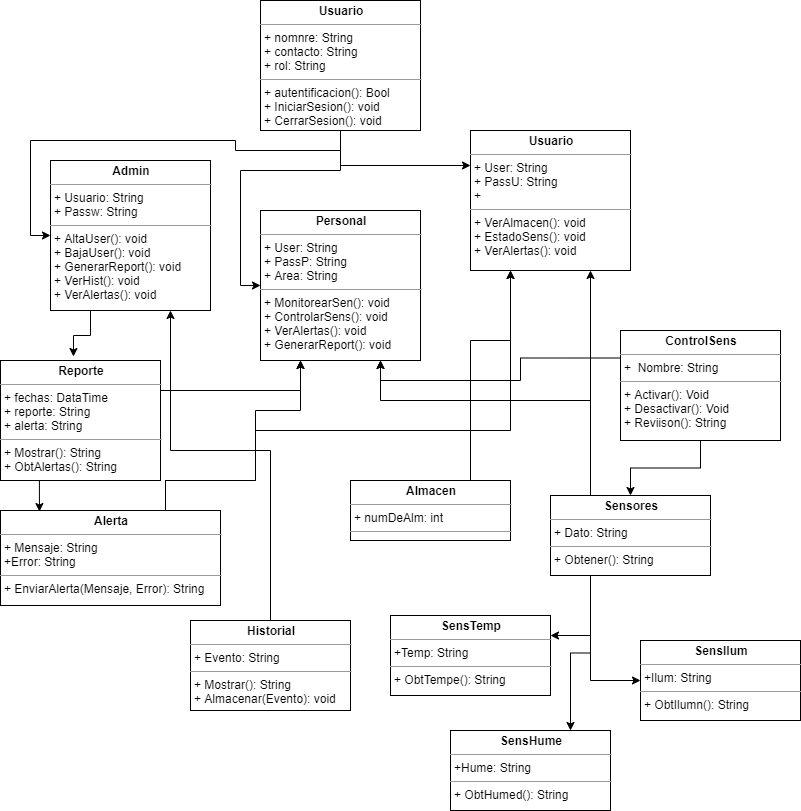

The diagram above was exported from draw.io. Its source (the exported page's mxGraphModel, read from the mxfile embedded in the PNG):
<mxGraphModel dx="880" dy="762" grid="1" gridSize="10" guides="1" tooltips="1" connect="1" arrows="1" fold="1" page="1" pageScale="1" pageWidth="827" pageHeight="1169" math="0" shadow="0">
  <root>
    <mxCell id="0" />
    <mxCell id="1" parent="0" />
    <mxCell id="5" style="edgeStyle=orthogonalEdgeStyle;rounded=0;orthogonalLoop=1;jettySize=auto;html=1;exitX=0.5;exitY=1;exitDx=0;exitDy=0;entryX=0;entryY=0.5;entryDx=0;entryDy=0;" edge="1" parent="1" source="2" target="3">
      <mxGeometry relative="1" as="geometry" />
    </mxCell>
    <mxCell id="6" style="edgeStyle=orthogonalEdgeStyle;rounded=0;orthogonalLoop=1;jettySize=auto;html=1;exitX=0.5;exitY=1;exitDx=0;exitDy=0;entryX=0;entryY=0.5;entryDx=0;entryDy=0;" edge="1" parent="1" source="2" target="4">
      <mxGeometry relative="1" as="geometry" />
    </mxCell>
    <mxCell id="8" style="edgeStyle=orthogonalEdgeStyle;rounded=0;orthogonalLoop=1;jettySize=auto;html=1;exitX=0.5;exitY=1;exitDx=0;exitDy=0;entryX=0;entryY=0.25;entryDx=0;entryDy=0;" edge="1" parent="1" source="2" target="7">
      <mxGeometry relative="1" as="geometry" />
    </mxCell>
    <mxCell id="2" value="&lt;p style=&quot;margin: 0px ; margin-top: 4px ; text-align: center&quot;&gt;&lt;b&gt;Usuario&lt;/b&gt;&lt;/p&gt;&lt;hr size=&quot;1&quot;&gt;&lt;p style=&quot;margin: 0px ; margin-left: 4px&quot;&gt;+ nomnre: String&lt;/p&gt;&lt;p style=&quot;margin: 0px ; margin-left: 4px&quot;&gt;+ contacto: String&lt;/p&gt;&lt;p style=&quot;margin: 0px ; margin-left: 4px&quot;&gt;+ rol: String&lt;/p&gt;&lt;hr size=&quot;1&quot;&gt;&lt;p style=&quot;margin: 0px ; margin-left: 4px&quot;&gt;+ autentificacion(): Bool&lt;/p&gt;&lt;p style=&quot;margin: 0px ; margin-left: 4px&quot;&gt;+ IniciarSesion(): void&lt;/p&gt;&lt;p style=&quot;margin: 0px ; margin-left: 4px&quot;&gt;+ CerrarSesion(): void&lt;/p&gt;&lt;p style=&quot;margin: 0px ; margin-left: 4px&quot;&gt;&lt;br&gt;&lt;/p&gt;" style="verticalAlign=top;align=left;overflow=fill;fontSize=12;fontFamily=Helvetica;html=1;" vertex="1" parent="1">
      <mxGeometry x="280" y="10" width="160" height="130" as="geometry" />
    </mxCell>
    <mxCell id="33" style="edgeStyle=orthogonalEdgeStyle;rounded=0;orthogonalLoop=1;jettySize=auto;html=1;exitX=0.25;exitY=1;exitDx=0;exitDy=0;entryX=0.456;entryY=-0.033;entryDx=0;entryDy=0;entryPerimeter=0;" edge="1" parent="1" source="3" target="22">
      <mxGeometry relative="1" as="geometry" />
    </mxCell>
    <mxCell id="3" value="&lt;p style=&quot;margin: 0px ; margin-top: 4px ; text-align: center&quot;&gt;&lt;b&gt;Admin&lt;/b&gt;&lt;/p&gt;&lt;hr size=&quot;1&quot;&gt;&lt;p style=&quot;margin: 0px ; margin-left: 4px&quot;&gt;+ Usuario: String&lt;/p&gt;&lt;p style=&quot;margin: 0px ; margin-left: 4px&quot;&gt;+ Passw: String&lt;/p&gt;&lt;hr size=&quot;1&quot;&gt;&lt;p style=&quot;margin: 0px ; margin-left: 4px&quot;&gt;+ AltaUser(): void&lt;/p&gt;&lt;p style=&quot;margin: 0px ; margin-left: 4px&quot;&gt;+ BajaUser(): void&lt;/p&gt;&lt;p style=&quot;margin: 0px ; margin-left: 4px&quot;&gt;+ GenerarReport(): void&lt;/p&gt;&lt;p style=&quot;margin: 0px ; margin-left: 4px&quot;&gt;+ VerHist(): void&lt;/p&gt;&lt;p style=&quot;margin: 0px ; margin-left: 4px&quot;&gt;+ VerAlertas(): void&lt;/p&gt;&lt;p style=&quot;margin: 0px ; margin-left: 4px&quot;&gt;&lt;br&gt;&lt;/p&gt;" style="verticalAlign=top;align=left;overflow=fill;fontSize=12;fontFamily=Helvetica;html=1;" vertex="1" parent="1">
      <mxGeometry x="70" y="170" width="160" height="150" as="geometry" />
    </mxCell>
    <mxCell id="4" value="&lt;p style=&quot;margin: 0px ; margin-top: 4px ; text-align: center&quot;&gt;&lt;b&gt;Personal&lt;/b&gt;&lt;/p&gt;&lt;hr size=&quot;1&quot;&gt;&lt;p style=&quot;margin: 0px ; margin-left: 4px&quot;&gt;+ User: String&lt;/p&gt;&lt;p style=&quot;margin: 0px ; margin-left: 4px&quot;&gt;+ PassP: String&lt;/p&gt;&lt;p style=&quot;margin: 0px ; margin-left: 4px&quot;&gt;+ Area: String&lt;/p&gt;&lt;hr size=&quot;1&quot;&gt;&lt;p style=&quot;margin: 0px ; margin-left: 4px&quot;&gt;+ MonitorearSen(): void&lt;/p&gt;&lt;p style=&quot;margin: 0px ; margin-left: 4px&quot;&gt;+ ControlarSens(): void&lt;/p&gt;&lt;p style=&quot;margin: 0px ; margin-left: 4px&quot;&gt;+ VerAlertas(): void&lt;/p&gt;&lt;p style=&quot;margin: 0px ; margin-left: 4px&quot;&gt;+ GenerarReport(): void&lt;/p&gt;" style="verticalAlign=top;align=left;overflow=fill;fontSize=12;fontFamily=Helvetica;html=1;" vertex="1" parent="1">
      <mxGeometry x="280" y="220" width="160" height="150" as="geometry" />
    </mxCell>
    <mxCell id="7" value="&lt;p style=&quot;margin: 0px ; margin-top: 4px ; text-align: center&quot;&gt;&lt;b&gt;Usuario&lt;/b&gt;&lt;/p&gt;&lt;hr size=&quot;1&quot;&gt;&lt;p style=&quot;margin: 0px ; margin-left: 4px&quot;&gt;+ User: String&lt;/p&gt;&lt;p style=&quot;margin: 0px ; margin-left: 4px&quot;&gt;+ PassU: String&lt;/p&gt;&lt;p style=&quot;margin: 0px ; margin-left: 4px&quot;&gt;+&amp;nbsp;&lt;/p&gt;&lt;hr size=&quot;1&quot;&gt;&lt;p style=&quot;margin: 0px ; margin-left: 4px&quot;&gt;+ VerAlmacen(): void&lt;/p&gt;&lt;p style=&quot;margin: 0px ; margin-left: 4px&quot;&gt;+ EstadoSens(): void&lt;/p&gt;&lt;p style=&quot;margin: 0px ; margin-left: 4px&quot;&gt;+ VerAlertas(): void&lt;/p&gt;" style="verticalAlign=top;align=left;overflow=fill;fontSize=12;fontFamily=Helvetica;html=1;" vertex="1" parent="1">
      <mxGeometry x="490" y="140" width="160" height="140" as="geometry" />
    </mxCell>
    <mxCell id="13" style="edgeStyle=orthogonalEdgeStyle;rounded=0;orthogonalLoop=1;jettySize=auto;html=1;exitX=0.25;exitY=1;exitDx=0;exitDy=0;entryX=1;entryY=0.25;entryDx=0;entryDy=0;" edge="1" parent="1" source="9" target="10">
      <mxGeometry relative="1" as="geometry" />
    </mxCell>
    <mxCell id="14" style="edgeStyle=orthogonalEdgeStyle;rounded=0;orthogonalLoop=1;jettySize=auto;html=1;exitX=0.25;exitY=1;exitDx=0;exitDy=0;entryX=0.75;entryY=0;entryDx=0;entryDy=0;" edge="1" parent="1" source="9" target="11">
      <mxGeometry relative="1" as="geometry" />
    </mxCell>
    <mxCell id="15" style="edgeStyle=orthogonalEdgeStyle;rounded=0;orthogonalLoop=1;jettySize=auto;html=1;exitX=0.25;exitY=1;exitDx=0;exitDy=0;entryX=0;entryY=0.5;entryDx=0;entryDy=0;" edge="1" parent="1" source="9" target="12">
      <mxGeometry relative="1" as="geometry" />
    </mxCell>
    <mxCell id="35" style="edgeStyle=orthogonalEdgeStyle;rounded=0;orthogonalLoop=1;jettySize=auto;html=1;exitX=0.25;exitY=0;exitDx=0;exitDy=0;entryX=0.75;entryY=1;entryDx=0;entryDy=0;" edge="1" parent="1" source="9" target="7">
      <mxGeometry relative="1" as="geometry">
        <mxPoint x="610" y="290" as="targetPoint" />
      </mxGeometry>
    </mxCell>
    <mxCell id="37" style="edgeStyle=orthogonalEdgeStyle;rounded=0;orthogonalLoop=1;jettySize=auto;html=1;exitX=0.25;exitY=0;exitDx=0;exitDy=0;entryX=0.75;entryY=1;entryDx=0;entryDy=0;" edge="1" parent="1" source="9" target="4">
      <mxGeometry relative="1" as="geometry">
        <Array as="points">
          <mxPoint x="610" y="410" />
          <mxPoint x="400" y="410" />
        </Array>
      </mxGeometry>
    </mxCell>
    <mxCell id="9" value="&lt;p style=&quot;margin: 0px ; margin-top: 4px ; text-align: center&quot;&gt;&lt;b&gt;Sensores&lt;/b&gt;&lt;/p&gt;&lt;hr size=&quot;1&quot;&gt;&lt;p style=&quot;margin: 0px ; margin-left: 4px&quot;&gt;+ Dato: String&lt;/p&gt;&lt;hr size=&quot;1&quot;&gt;&lt;p style=&quot;margin: 0px ; margin-left: 4px&quot;&gt;+ Obtener(): String&lt;/p&gt;" style="verticalAlign=top;align=left;overflow=fill;fontSize=12;fontFamily=Helvetica;html=1;" vertex="1" parent="1">
      <mxGeometry x="570" y="505" width="160" height="80" as="geometry" />
    </mxCell>
    <mxCell id="10" value="&lt;p style=&quot;margin: 0px ; margin-top: 4px ; text-align: center&quot;&gt;&lt;b&gt;SensTemp&lt;/b&gt;&lt;/p&gt;&lt;hr size=&quot;1&quot;&gt;&lt;p style=&quot;margin: 0px ; margin-left: 4px&quot;&gt;+Temp: String&lt;/p&gt;&lt;hr size=&quot;1&quot;&gt;&lt;p style=&quot;margin: 0px ; margin-left: 4px&quot;&gt;+ ObtTempe(): String&lt;/p&gt;" style="verticalAlign=top;align=left;overflow=fill;fontSize=12;fontFamily=Helvetica;html=1;" vertex="1" parent="1">
      <mxGeometry x="410" y="625" width="160" height="80" as="geometry" />
    </mxCell>
    <mxCell id="11" value="&lt;p style=&quot;margin: 0px ; margin-top: 4px ; text-align: center&quot;&gt;&lt;b&gt;SensHume&lt;/b&gt;&lt;/p&gt;&lt;hr size=&quot;1&quot;&gt;&lt;p style=&quot;margin: 0px ; margin-left: 4px&quot;&gt;+Hume: String&lt;/p&gt;&lt;hr size=&quot;1&quot;&gt;&lt;p style=&quot;margin: 0px ; margin-left: 4px&quot;&gt;+ ObtHumed(): String&lt;/p&gt;" style="verticalAlign=top;align=left;overflow=fill;fontSize=12;fontFamily=Helvetica;html=1;" vertex="1" parent="1">
      <mxGeometry x="470" y="740" width="160" height="80" as="geometry" />
    </mxCell>
    <mxCell id="12" value="&lt;p style=&quot;margin: 0px ; margin-top: 4px ; text-align: center&quot;&gt;&lt;b&gt;SensIlum&lt;/b&gt;&lt;/p&gt;&lt;hr size=&quot;1&quot;&gt;&lt;p style=&quot;margin: 0px ; margin-left: 4px&quot;&gt;+Ilum: String&lt;/p&gt;&lt;hr size=&quot;1&quot;&gt;&lt;p style=&quot;margin: 0px ; margin-left: 4px&quot;&gt;+ ObtIlumn(): String&lt;br&gt;&lt;/p&gt;" style="verticalAlign=top;align=left;overflow=fill;fontSize=12;fontFamily=Helvetica;html=1;" vertex="1" parent="1">
      <mxGeometry x="660" y="650" width="160" height="80" as="geometry" />
    </mxCell>
    <mxCell id="38" style="edgeStyle=orthogonalEdgeStyle;rounded=0;orthogonalLoop=1;jettySize=auto;html=1;exitX=1;exitY=0.25;exitDx=0;exitDy=0;entryX=0.25;entryY=1;entryDx=0;entryDy=0;" edge="1" parent="1" source="22" target="4">
      <mxGeometry relative="1" as="geometry" />
    </mxCell>
    <mxCell id="42" style="edgeStyle=orthogonalEdgeStyle;rounded=0;orthogonalLoop=1;jettySize=auto;html=1;exitX=0.25;exitY=1;exitDx=0;exitDy=0;entryX=0.177;entryY=0.011;entryDx=0;entryDy=0;entryPerimeter=0;" edge="1" parent="1" source="22" target="23">
      <mxGeometry relative="1" as="geometry" />
    </mxCell>
    <mxCell id="22" value="&lt;p style=&quot;margin: 0px ; margin-top: 4px ; text-align: center&quot;&gt;&lt;b&gt;Reporte&lt;/b&gt;&lt;/p&gt;&lt;hr size=&quot;1&quot;&gt;&lt;p style=&quot;margin: 0px ; margin-left: 4px&quot;&gt;+ fechas: DataTime&lt;/p&gt;&lt;p style=&quot;margin: 0px ; margin-left: 4px&quot;&gt;+ reporte: String&lt;/p&gt;&lt;p style=&quot;margin: 0px ; margin-left: 4px&quot;&gt;+ alerta: String&lt;/p&gt;&lt;hr size=&quot;1&quot;&gt;&lt;p style=&quot;margin: 0px ; margin-left: 4px&quot;&gt;+ Mostrar(): String&lt;/p&gt;&lt;p style=&quot;margin: 0px ; margin-left: 4px&quot;&gt;+ ObtAlertas(): String&lt;/p&gt;" style="verticalAlign=top;align=left;overflow=fill;fontSize=12;fontFamily=Helvetica;html=1;" vertex="1" parent="1">
      <mxGeometry x="20" y="370" width="160" height="120" as="geometry" />
    </mxCell>
    <mxCell id="34" style="edgeStyle=orthogonalEdgeStyle;rounded=0;orthogonalLoop=1;jettySize=auto;html=1;exitX=0.75;exitY=0;exitDx=0;exitDy=0;entryX=0.25;entryY=1;entryDx=0;entryDy=0;" edge="1" parent="1" source="23" target="7">
      <mxGeometry relative="1" as="geometry">
        <Array as="points">
          <mxPoint x="185" y="490" />
          <mxPoint x="275" y="490" />
          <mxPoint x="275" y="440" />
          <mxPoint x="530" y="440" />
        </Array>
      </mxGeometry>
    </mxCell>
    <mxCell id="39" style="edgeStyle=orthogonalEdgeStyle;rounded=0;orthogonalLoop=1;jettySize=auto;html=1;exitX=0.75;exitY=0;exitDx=0;exitDy=0;" edge="1" parent="1" source="23">
      <mxGeometry relative="1" as="geometry">
        <mxPoint x="320" y="370" as="targetPoint" />
        <Array as="points">
          <mxPoint x="185" y="490" />
          <mxPoint x="275" y="490" />
          <mxPoint x="275" y="420" />
          <mxPoint x="320" y="420" />
        </Array>
      </mxGeometry>
    </mxCell>
    <mxCell id="23" value="&lt;p style=&quot;margin: 0px ; margin-top: 4px ; text-align: center&quot;&gt;&lt;b&gt;Alerta&lt;/b&gt;&lt;/p&gt;&lt;hr size=&quot;1&quot;&gt;&lt;p style=&quot;margin: 0px ; margin-left: 4px&quot;&gt;+ Mensaje: String&lt;/p&gt;&lt;p style=&quot;margin: 0px ; margin-left: 4px&quot;&gt;+Error: String&lt;/p&gt;&lt;hr size=&quot;1&quot;&gt;&lt;p style=&quot;margin: 0px ; margin-left: 4px&quot;&gt;+ EnviarAlerta(Mensaje, Error): String&lt;/p&gt;&lt;p style=&quot;margin: 0px ; margin-left: 4px&quot;&gt;&lt;br&gt;&lt;/p&gt;" style="verticalAlign=top;align=left;overflow=fill;fontSize=12;fontFamily=Helvetica;html=1;" vertex="1" parent="1">
      <mxGeometry x="20" y="520" width="220" height="95" as="geometry" />
    </mxCell>
    <mxCell id="41" style="edgeStyle=orthogonalEdgeStyle;rounded=0;orthogonalLoop=1;jettySize=auto;html=1;exitX=0.5;exitY=0;exitDx=0;exitDy=0;entryX=0.75;entryY=1;entryDx=0;entryDy=0;" edge="1" parent="1" source="24" target="3">
      <mxGeometry relative="1" as="geometry">
        <Array as="points">
          <mxPoint x="290" y="460" />
          <mxPoint x="190" y="460" />
        </Array>
      </mxGeometry>
    </mxCell>
    <mxCell id="24" value="&lt;p style=&quot;margin: 0px ; margin-top: 4px ; text-align: center&quot;&gt;&lt;b&gt;Historial&lt;/b&gt;&lt;/p&gt;&lt;hr size=&quot;1&quot;&gt;&lt;p style=&quot;margin: 0px ; margin-left: 4px&quot;&gt;+ Evento: String&lt;/p&gt;&lt;hr size=&quot;1&quot;&gt;&lt;p style=&quot;margin: 0px ; margin-left: 4px&quot;&gt;+ Mostrar(): String&lt;/p&gt;&lt;p style=&quot;margin: 0px ; margin-left: 4px&quot;&gt;+ Almacenar(Evento): void&lt;/p&gt;" style="verticalAlign=top;align=left;overflow=fill;fontSize=12;fontFamily=Helvetica;html=1;" vertex="1" parent="1">
      <mxGeometry x="210" y="630" width="160" height="90" as="geometry" />
    </mxCell>
    <mxCell id="40" style="edgeStyle=orthogonalEdgeStyle;rounded=0;orthogonalLoop=1;jettySize=auto;html=1;exitX=0.75;exitY=0;exitDx=0;exitDy=0;entryX=0.25;entryY=1;entryDx=0;entryDy=0;" edge="1" parent="1" source="25" target="7">
      <mxGeometry relative="1" as="geometry">
        <Array as="points">
          <mxPoint x="490" y="350" />
          <mxPoint x="530" y="350" />
        </Array>
      </mxGeometry>
    </mxCell>
    <mxCell id="25" value="&lt;p style=&quot;margin: 0px ; margin-top: 4px ; text-align: center&quot;&gt;&lt;b&gt;Almacen&lt;/b&gt;&lt;/p&gt;&lt;hr size=&quot;1&quot;&gt;&lt;p style=&quot;margin: 0px ; margin-left: 4px&quot;&gt;+ numDeAlm: int&lt;/p&gt;&lt;hr size=&quot;1&quot;&gt;&lt;p style=&quot;margin: 0px ; margin-left: 4px&quot;&gt;&lt;br&gt;&lt;/p&gt;" style="verticalAlign=top;align=left;overflow=fill;fontSize=12;fontFamily=Helvetica;html=1;" vertex="1" parent="1">
      <mxGeometry x="370" y="490" width="160" height="60" as="geometry" />
    </mxCell>
    <mxCell id="27" value="" style="edgeStyle=orthogonalEdgeStyle;rounded=0;orthogonalLoop=1;jettySize=auto;html=1;" edge="1" parent="1" source="26" target="9">
      <mxGeometry relative="1" as="geometry" />
    </mxCell>
    <mxCell id="36" style="edgeStyle=orthogonalEdgeStyle;rounded=0;orthogonalLoop=1;jettySize=auto;html=1;exitX=0;exitY=0.25;exitDx=0;exitDy=0;entryX=0.75;entryY=1;entryDx=0;entryDy=0;" edge="1" parent="1" source="26" target="4">
      <mxGeometry relative="1" as="geometry" />
    </mxCell>
    <mxCell id="26" value="&lt;p style=&quot;margin: 0px ; margin-top: 4px ; text-align: center&quot;&gt;&lt;b&gt;ControlSens&lt;/b&gt;&lt;/p&gt;&lt;hr size=&quot;1&quot;&gt;&lt;p style=&quot;margin: 0px ; margin-left: 4px&quot;&gt;+&amp;nbsp; Nombre: String&lt;/p&gt;&lt;hr size=&quot;1&quot;&gt;&lt;p style=&quot;margin: 0px ; margin-left: 4px&quot;&gt;+ Activar(): Void&lt;/p&gt;&lt;p style=&quot;margin: 0px ; margin-left: 4px&quot;&gt;+ Desactivar(): Void&lt;/p&gt;&lt;p style=&quot;margin: 0px ; margin-left: 4px&quot;&gt;+ Reviison(): String&lt;/p&gt;" style="verticalAlign=top;align=left;overflow=fill;fontSize=12;fontFamily=Helvetica;html=1;" vertex="1" parent="1">
      <mxGeometry x="640" y="340" width="160" height="110" as="geometry" />
    </mxCell>
  </root>
</mxGraphModel>